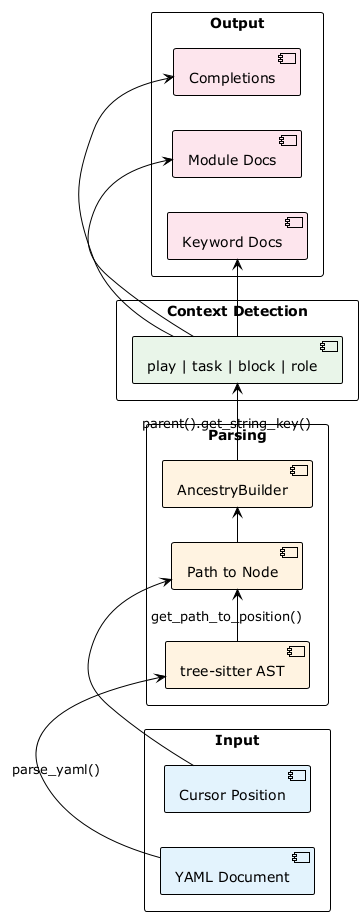

The diagram above was rendered by PlantUML. Its source (embedded in the PNG):
@startuml
!theme plain
left to right direction
skinparam packageStyle rectangle

package "Input" {
  [YAML Document] as doc #e3f2fd
  [Cursor Position] as pos #e3f2fd
}

package "Parsing" {
  [tree-sitter AST] as tree #fff3e0
  [Path to Node] as path #fff3e0
  [AncestryBuilder] as ancestry #fff3e0
}

package "Context Detection" {
  [play | task | block | role] as ctx #e8f5e9
}

package "Output" {
  [Keyword Docs] as kw #fce4ec
  [Module Docs] as mod #fce4ec
  [Completions] as comp #fce4ec
}

doc -right-> tree : parse_yaml()
pos -right-> path
tree -right-> path : get_path_to_position()
path -right-> ancestry
ancestry -right-> ctx : parent().get_string_key()
ctx -right-> kw
ctx -right-> mod
ctx -right-> comp
@enduml